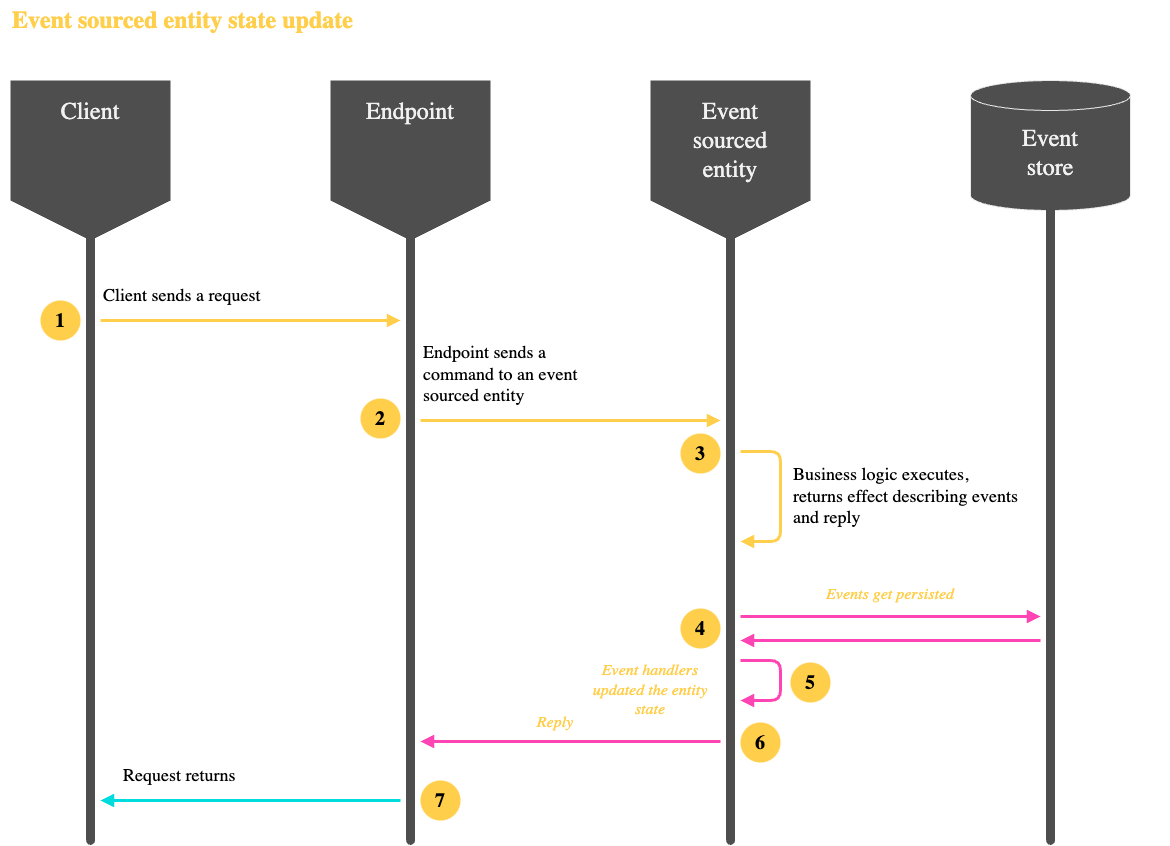

The diagram above was exported from draw.io. Its source (the exported page's mxGraphModel, read from the mxfile embedded in the PNG):
<mxGraphModel dx="1704" dy="1936" grid="1" gridSize="10" guides="1" tooltips="1" connect="1" arrows="1" fold="1" page="1" pageScale="1" pageWidth="1200" pageHeight="920" background="none" math="0" shadow="0">
  <root>
    <mxCell id="0" />
    <mxCell id="1" value="Event sourced entity map" style="locked=1;" parent="0" />
    <mxCell id="SsRentGf3C7c0g7DHgEx-5" value="" style="shape=cylinder3;whiteSpace=wrap;html=1;boundedLbl=1;backgroundOutline=1;size=15;fillColor=#4E4E4E;strokeColor=#E8E8E8;" parent="1" vertex="1">
      <mxGeometry x="1000" y="120" width="160" height="130" as="geometry" />
    </mxCell>
    <mxCell id="zVHLczG7jR3a2JjuKJ7z-3" value="Event sourced entity state update" style="rounded=0;whiteSpace=wrap;align=left;fillColor=none;strokeColor=none;fontFamily=Instrument Sans;fontSize=24;fontColor=#FFCE4A;fontStyle=1" parent="1" vertex="1">
      <mxGeometry x="40" y="40" width="1160" height="40" as="geometry" />
    </mxCell>
    <mxCell id="zVHLczG7jR3a2JjuKJ7z-6" value="" style="verticalLabelPosition=bottom;verticalAlign=top;html=1;shape=offPageConnector;rounded=0;size=0.25;strokeColor=none;fillColor=#4E4E4E;movable=1;resizable=1;rotatable=1;deletable=1;editable=1;locked=0;connectable=1;" parent="1" vertex="1">
      <mxGeometry x="40" y="120" width="160" height="160" as="geometry" />
    </mxCell>
    <mxCell id="zVHLczG7jR3a2JjuKJ7z-7" value="Client" style="rounded=0;whiteSpace=wrap;fillColor=none;strokeColor=none;fontFamily=Instrument Sans;fontSize=24;fontColor=#F1F1F1;verticalAlign=top;" parent="1" vertex="1">
      <mxGeometry x="30" y="130" width="180" height="100" as="geometry" />
    </mxCell>
    <mxCell id="zVHLczG7jR3a2JjuKJ7z-8" value="" style="endArrow=none;html=1;rounded=0;strokeColor=#4E4E4E;strokeWidth=9;linecap=round;" parent="1" edge="1">
      <mxGeometry width="50" height="50" relative="1" as="geometry">
        <mxPoint x="120" y="880" as="sourcePoint" />
        <mxPoint x="120" y="230" as="targetPoint" />
      </mxGeometry>
    </mxCell>
    <mxCell id="zVHLczG7jR3a2JjuKJ7z-9" value="" style="verticalLabelPosition=bottom;verticalAlign=top;html=1;shape=offPageConnector;rounded=0;size=0.25;strokeColor=none;fillColor=#4E4E4E;movable=1;resizable=1;rotatable=1;deletable=1;editable=1;locked=0;connectable=1;" parent="1" vertex="1">
      <mxGeometry x="360" y="120" width="160" height="160" as="geometry" />
    </mxCell>
    <mxCell id="zVHLczG7jR3a2JjuKJ7z-10" value="Endpoint" style="rounded=0;whiteSpace=wrap;fillColor=none;strokeColor=none;fontFamily=Instrument Sans;fontSize=24;fontColor=#F1F1F1;verticalAlign=top;" parent="1" vertex="1">
      <mxGeometry x="350" y="130" width="180" height="100" as="geometry" />
    </mxCell>
    <mxCell id="zVHLczG7jR3a2JjuKJ7z-11" value="" style="endArrow=none;html=1;rounded=0;strokeColor=#4E4E4E;strokeWidth=9;linecap=round;" parent="1" edge="1">
      <mxGeometry width="50" height="50" relative="1" as="geometry">
        <mxPoint x="440" y="880" as="sourcePoint" />
        <mxPoint x="440" y="230" as="targetPoint" />
      </mxGeometry>
    </mxCell>
    <mxCell id="zVHLczG7jR3a2JjuKJ7z-12" value="" style="verticalLabelPosition=bottom;verticalAlign=top;html=1;shape=offPageConnector;rounded=0;size=0.25;strokeColor=none;fillColor=#4E4E4E;movable=1;resizable=1;rotatable=1;deletable=1;editable=1;locked=0;connectable=1;" parent="1" vertex="1">
      <mxGeometry x="680" y="120" width="160" height="160" as="geometry" />
    </mxCell>
    <mxCell id="zVHLczG7jR3a2JjuKJ7z-13" value="Event&#10;sourced&#10;entity" style="rounded=0;whiteSpace=wrap;fillColor=none;strokeColor=none;fontFamily=Instrument Sans;fontSize=24;fontColor=#F1F1F1;verticalAlign=top;" parent="1" vertex="1">
      <mxGeometry x="670" y="130" width="180" height="100" as="geometry" />
    </mxCell>
    <mxCell id="zVHLczG7jR3a2JjuKJ7z-14" value="" style="endArrow=none;html=1;rounded=0;strokeColor=#4E4E4E;strokeWidth=9;linecap=round;" parent="1" edge="1">
      <mxGeometry width="50" height="50" relative="1" as="geometry">
        <mxPoint x="760" y="880" as="sourcePoint" />
        <mxPoint x="760" y="230" as="targetPoint" />
      </mxGeometry>
    </mxCell>
    <mxCell id="zVHLczG7jR3a2JjuKJ7z-16" value="Event&#10;store" style="rounded=0;whiteSpace=wrap;fillColor=none;strokeColor=none;fontFamily=Instrument Sans;fontSize=24;fontColor=#F1F1F1;verticalAlign=top;" parent="1" vertex="1">
      <mxGeometry x="990" y="157" width="180" height="100" as="geometry" />
    </mxCell>
    <mxCell id="zVHLczG7jR3a2JjuKJ7z-17" value="" style="endArrow=none;html=1;rounded=0;strokeColor=#4E4E4E;strokeWidth=9;linecap=round;" parent="1" edge="1">
      <mxGeometry width="50" height="50" relative="1" as="geometry">
        <mxPoint x="1080" y="880" as="sourcePoint" />
        <mxPoint x="1080" y="230" as="targetPoint" />
      </mxGeometry>
    </mxCell>
    <mxCell id="zVHLczG7jR3a2JjuKJ7z-32" value="Event sourced entity flow" style="locked=1;" parent="0" />
    <mxCell id="zVHLczG7jR3a2JjuKJ7z-34" value="Client sends a request" style="rounded=0;whiteSpace=wrap;strokeColor=none;fillColor=none;verticalAlign=bottom;fontFamily=Instrument Sans;fontSize=18;align=left;spacing=3;" parent="zVHLczG7jR3a2JjuKJ7z-32" vertex="1">
      <mxGeometry x="130" y="270" width="230" height="80" as="geometry" />
    </mxCell>
    <mxCell id="zVHLczG7jR3a2JjuKJ7z-35" value="" style="endArrow=block;html=1;rounded=0;fontSize=11;strokeColor=#FFCE4A;strokeWidth=3;endFill=1;" parent="zVHLczG7jR3a2JjuKJ7z-32" edge="1">
      <mxGeometry width="50" height="50" relative="1" as="geometry">
        <mxPoint x="130" y="360" as="sourcePoint" />
        <mxPoint x="430" y="360" as="targetPoint" />
      </mxGeometry>
    </mxCell>
    <mxCell id="wXtLlvKmYGUFyUHHZSMP-3" value="Endpoint sends a command to an event sourced entity" style="rounded=0;whiteSpace=wrap;strokeColor=none;fillColor=none;verticalAlign=bottom;fontFamily=Instrument Sans;fontSize=18;align=left;spacing=3;" parent="zVHLczG7jR3a2JjuKJ7z-32" vertex="1">
      <mxGeometry x="450" y="370" width="180" height="80" as="geometry" />
    </mxCell>
    <mxCell id="wXtLlvKmYGUFyUHHZSMP-4" value="" style="endArrow=block;html=1;rounded=0;fontSize=11;strokeColor=#FFCE4A;strokeWidth=3;endFill=1;" parent="zVHLczG7jR3a2JjuKJ7z-32" edge="1">
      <mxGeometry width="50" height="50" relative="1" as="geometry">
        <mxPoint x="450" y="460" as="sourcePoint" />
        <mxPoint x="750" y="460" as="targetPoint" />
      </mxGeometry>
    </mxCell>
    <mxCell id="wXtLlvKmYGUFyUHHZSMP-5" value="Business logic executes, returns effect describing events and reply" style="rounded=0;whiteSpace=wrap;strokeColor=none;fillColor=none;verticalAlign=bottom;fontFamily=Instrument Sans;fontSize=18;align=left;spacing=3;" parent="zVHLczG7jR3a2JjuKJ7z-32" vertex="1">
      <mxGeometry x="820" y="492" width="230" height="80" as="geometry" />
    </mxCell>
    <mxCell id="wXtLlvKmYGUFyUHHZSMP-6" value="" style="endArrow=block;html=1;rounded=0;fontSize=11;strokeColor=#FF44B4;strokeWidth=3;endFill=1;" parent="zVHLczG7jR3a2JjuKJ7z-32" edge="1">
      <mxGeometry width="50" height="50" relative="1" as="geometry">
        <mxPoint x="770" y="656" as="sourcePoint" />
        <mxPoint x="1070" y="656" as="targetPoint" />
      </mxGeometry>
    </mxCell>
    <mxCell id="wXtLlvKmYGUFyUHHZSMP-7" value="Event handlers updated the entity state" style="rounded=0;whiteSpace=wrap;strokeColor=none;fillColor=none;verticalAlign=bottom;fontFamily=Instrument Sans;fontSize=16;align=center;spacing=3;fontColor=#FFCE4A;fontStyle=2;" parent="zVHLczG7jR3a2JjuKJ7z-32" vertex="1">
      <mxGeometry x="610" y="682" width="140" height="80" as="geometry" />
    </mxCell>
    <mxCell id="wXtLlvKmYGUFyUHHZSMP-8" value="Events get persisted" style="rounded=0;whiteSpace=wrap;strokeColor=none;fillColor=none;verticalAlign=bottom;fontFamily=Instrument Sans;fontSize=16;align=center;spacing=3;fontStyle=2;fontColor=#FFCE4A;" parent="zVHLczG7jR3a2JjuKJ7z-32" vertex="1">
      <mxGeometry x="800" y="617" width="240" height="30" as="geometry" />
    </mxCell>
    <mxCell id="wXtLlvKmYGUFyUHHZSMP-11" value="" style="endArrow=block;html=1;rounded=1;fontSize=11;strokeColor=#FF44B4;strokeWidth=3;endFill=1;curved=0;" parent="zVHLczG7jR3a2JjuKJ7z-32" edge="1">
      <mxGeometry width="50" height="50" relative="1" as="geometry">
        <mxPoint x="770" y="700" as="sourcePoint" />
        <mxPoint x="770" y="740" as="targetPoint" />
        <Array as="points">
          <mxPoint x="810" y="700" />
          <mxPoint x="810" y="740" />
        </Array>
      </mxGeometry>
    </mxCell>
    <mxCell id="wXtLlvKmYGUFyUHHZSMP-13" value="Request returns" style="rounded=0;whiteSpace=wrap;strokeColor=none;fillColor=none;verticalAlign=bottom;fontFamily=Instrument Sans;fontSize=18;align=left;spacing=3;" parent="zVHLczG7jR3a2JjuKJ7z-32" vertex="1">
      <mxGeometry x="150" y="780" width="230" height="50" as="geometry" />
    </mxCell>
    <mxCell id="wXtLlvKmYGUFyUHHZSMP-14" value="" style="endArrow=none;html=1;rounded=0;fontSize=11;strokeColor=#00DBDD;strokeWidth=3;endFill=0;startArrow=block;startFill=1;" parent="zVHLczG7jR3a2JjuKJ7z-32" edge="1">
      <mxGeometry width="50" height="50" relative="1" as="geometry">
        <mxPoint x="130" y="840" as="sourcePoint" />
        <mxPoint x="430" y="840" as="targetPoint" />
      </mxGeometry>
    </mxCell>
    <mxCell id="SsRentGf3C7c0g7DHgEx-3" value="Reply" style="rounded=0;whiteSpace=wrap;strokeColor=none;fillColor=none;verticalAlign=bottom;fontFamily=Instrument Sans;fontSize=16;align=center;spacing=3;fontColor=#FFCE4A;fontStyle=2;" parent="zVHLczG7jR3a2JjuKJ7z-32" vertex="1">
      <mxGeometry x="470" y="725" width="230" height="50" as="geometry" />
    </mxCell>
    <mxCell id="SsRentGf3C7c0g7DHgEx-4" value="" style="endArrow=none;html=1;rounded=0;fontSize=11;strokeColor=#FF44B4;strokeWidth=3;endFill=0;startArrow=block;startFill=1;" parent="zVHLczG7jR3a2JjuKJ7z-32" edge="1">
      <mxGeometry width="50" height="50" relative="1" as="geometry">
        <mxPoint x="450" y="781" as="sourcePoint" />
        <mxPoint x="750" y="781" as="targetPoint" />
      </mxGeometry>
    </mxCell>
    <mxCell id="OlUzd-bHC45ey5MW7vYT-11" value="" style="endArrow=block;html=1;rounded=1;fontSize=11;strokeColor=light-dark(#ffce4a, #ff61c2);strokeWidth=3;endFill=1;curved=0;" parent="zVHLczG7jR3a2JjuKJ7z-32" edge="1">
      <mxGeometry width="50" height="50" relative="1" as="geometry">
        <mxPoint x="770" y="491" as="sourcePoint" />
        <mxPoint x="770" y="581" as="targetPoint" />
        <Array as="points">
          <mxPoint x="810" y="491" />
          <mxPoint x="810" y="581" />
        </Array>
      </mxGeometry>
    </mxCell>
    <mxCell id="1jV4jlRj6GaGHedd9Yz6-41" value="1" style="ellipse;whiteSpace=wrap;aspect=fixed;strokeWidth=3;strokeColor=none;fillColor=#FFCE4A;spacing=0;fontSize=20;align=center;verticalAlign=middle;fontColor=#000000;fontStyle=1;fontFamily=Instrument Sans;" vertex="1" parent="zVHLczG7jR3a2JjuKJ7z-32">
      <mxGeometry x="70" y="340" width="40" height="40" as="geometry" />
    </mxCell>
    <mxCell id="1jV4jlRj6GaGHedd9Yz6-42" value="2" style="ellipse;whiteSpace=wrap;aspect=fixed;strokeWidth=3;strokeColor=none;fillColor=#FFCE4A;spacing=0;fontSize=20;align=center;verticalAlign=middle;fontColor=#000000;fontStyle=1;fontFamily=Instrument Sans;" vertex="1" parent="zVHLczG7jR3a2JjuKJ7z-32">
      <mxGeometry x="390" y="438" width="40" height="40" as="geometry" />
    </mxCell>
    <mxCell id="1jV4jlRj6GaGHedd9Yz6-43" value="3" style="ellipse;whiteSpace=wrap;aspect=fixed;strokeWidth=3;strokeColor=none;fillColor=#FFCE4A;spacing=0;fontSize=20;align=center;verticalAlign=middle;fontColor=#000000;fontStyle=1;fontFamily=Instrument Sans;" vertex="1" parent="zVHLczG7jR3a2JjuKJ7z-32">
      <mxGeometry x="710" y="473" width="40" height="40" as="geometry" />
    </mxCell>
    <mxCell id="1jV4jlRj6GaGHedd9Yz6-44" value="4" style="ellipse;whiteSpace=wrap;aspect=fixed;strokeWidth=3;strokeColor=none;fillColor=#FFCE4A;spacing=0;fontSize=20;align=center;verticalAlign=middle;fontColor=#000000;fontStyle=1;fontFamily=Instrument Sans;" vertex="1" parent="zVHLczG7jR3a2JjuKJ7z-32">
      <mxGeometry x="710" y="648" width="40" height="40" as="geometry" />
    </mxCell>
    <mxCell id="1jV4jlRj6GaGHedd9Yz6-45" value="5" style="ellipse;whiteSpace=wrap;aspect=fixed;strokeWidth=3;strokeColor=none;fillColor=#FFCE4A;spacing=0;fontSize=20;align=center;verticalAlign=middle;fontColor=#000000;fontStyle=1;fontFamily=Instrument Sans;" vertex="1" parent="zVHLczG7jR3a2JjuKJ7z-32">
      <mxGeometry x="820" y="702" width="40" height="40" as="geometry" />
    </mxCell>
    <mxCell id="1jV4jlRj6GaGHedd9Yz6-46" value="6" style="ellipse;whiteSpace=wrap;aspect=fixed;strokeWidth=3;strokeColor=none;fillColor=#FFCE4A;spacing=0;fontSize=20;align=center;verticalAlign=middle;fontColor=#000000;fontStyle=1;fontFamily=Instrument Sans;" vertex="1" parent="zVHLczG7jR3a2JjuKJ7z-32">
      <mxGeometry x="770" y="762" width="40" height="40" as="geometry" />
    </mxCell>
    <mxCell id="1jV4jlRj6GaGHedd9Yz6-47" value="" style="endArrow=none;html=1;rounded=0;fontSize=11;strokeColor=#FF44B4;strokeWidth=3;endFill=0;startArrow=block;startFill=1;" edge="1" parent="zVHLczG7jR3a2JjuKJ7z-32">
      <mxGeometry width="50" height="50" relative="1" as="geometry">
        <mxPoint x="770" y="680" as="sourcePoint" />
        <mxPoint x="1070" y="680" as="targetPoint" />
      </mxGeometry>
    </mxCell>
    <mxCell id="1jV4jlRj6GaGHedd9Yz6-48" value="7" style="ellipse;whiteSpace=wrap;aspect=fixed;strokeWidth=3;strokeColor=none;fillColor=#FFCE4A;spacing=0;fontSize=20;align=center;verticalAlign=middle;fontColor=#000000;fontStyle=1;fontFamily=Instrument Sans;" vertex="1" parent="zVHLczG7jR3a2JjuKJ7z-32">
      <mxGeometry x="450" y="820" width="40" height="40" as="geometry" />
    </mxCell>
  </root>
</mxGraphModel>